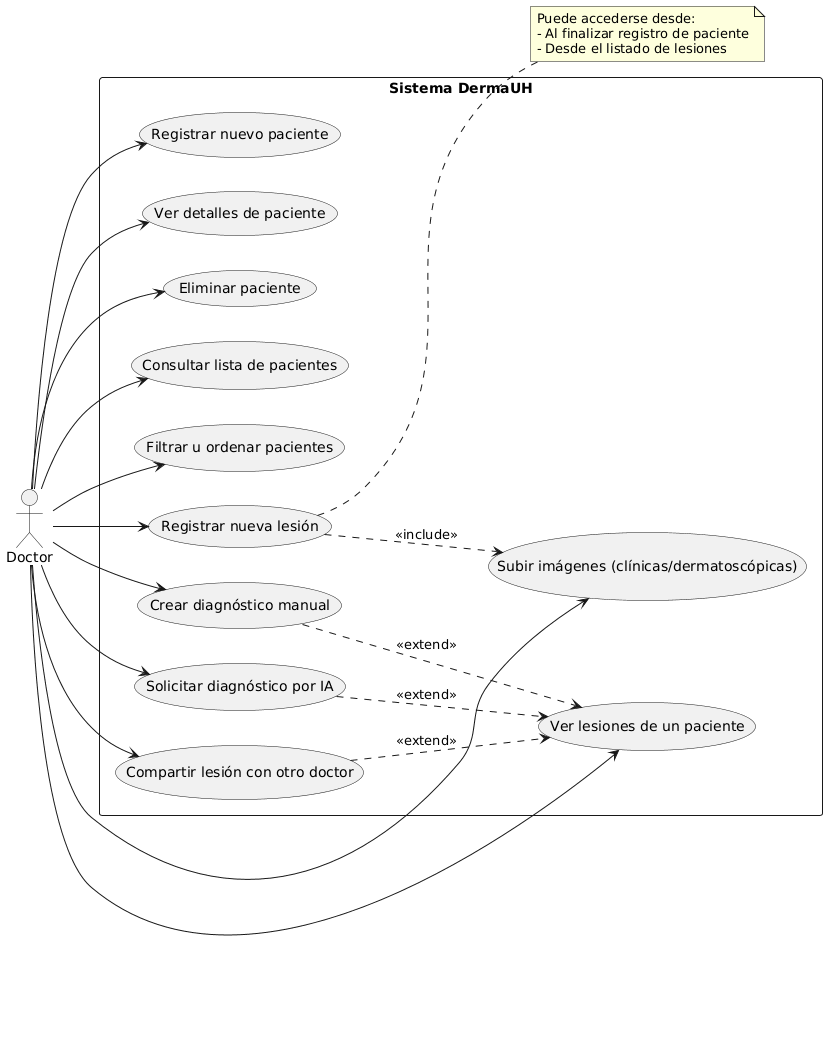

The diagram above was rendered by PlantUML. Its source (embedded in the PNG):
@startuml
left to right direction
skinparam packageStyle rectangle

actor "Doctor" as Doctor

rectangle "Sistema DermaUH" {
  ' === Gestión de pacientes ===
  usecase "Registrar nuevo paciente" as UC_CreatePatient
  usecase "Ver detalles de paciente" as UC_ViewPatient
  usecase "Eliminar paciente" as UC_DeletePatient
  usecase "Consultar lista de pacientes" as UC_ListPatients
  usecase "Filtrar u ordenar pacientes" as UC_FilterPatients

  ' === Gestión de lesiones ===
  usecase "Registrar nueva lesión" as UC_CreateLesion
  usecase "Ver lesiones de un paciente" as UC_ViewLesions
  usecase "Subir imágenes (clínicas/dermatoscópicas)" as UC_UploadImages
  usecase "Crear diagnóstico manual" as UC_ManualDiagnosis
  usecase "Solicitar diagnóstico por IA" as UC_AIDiagnosis

  ' === Colaboración ===
  usecase "Compartir lesión con otro doctor" as UC_ShareLesion
}

' Asociaciones directas del doctor
Doctor --> UC_CreatePatient
Doctor --> UC_ViewPatient
Doctor --> UC_DeletePatient
Doctor --> UC_ListPatients
Doctor --> UC_FilterPatients
Doctor --> UC_ViewLesions
Doctor --> UC_CreateLesion
Doctor --> UC_UploadImages
Doctor --> UC_ManualDiagnosis
Doctor --> UC_AIDiagnosis
Doctor --> UC_ShareLesion

' Relaciones de inclusión
UC_CreateLesion ..> UC_UploadImages : <<include>>
UC_ManualDiagnosis ..> UC_ViewLesions : <<extend>>
UC_AIDiagnosis ..> UC_ViewLesions : <<extend>>
UC_ShareLesion ..> UC_ViewLesions : <<extend>>

' Nota: "Registrar nueva lesión" puede invocarse desde "Registrar nuevo paciente"
' o desde "Ver lesiones". Para reflejar esto, se puede usar una nota o una relación
' de extensión opcional, pero no es obligatorio en UML.
note right of UC_CreateLesion
  Puede accederse desde:
  - Al finalizar registro de paciente
  - Desde el listado de lesiones
end note
@enduml